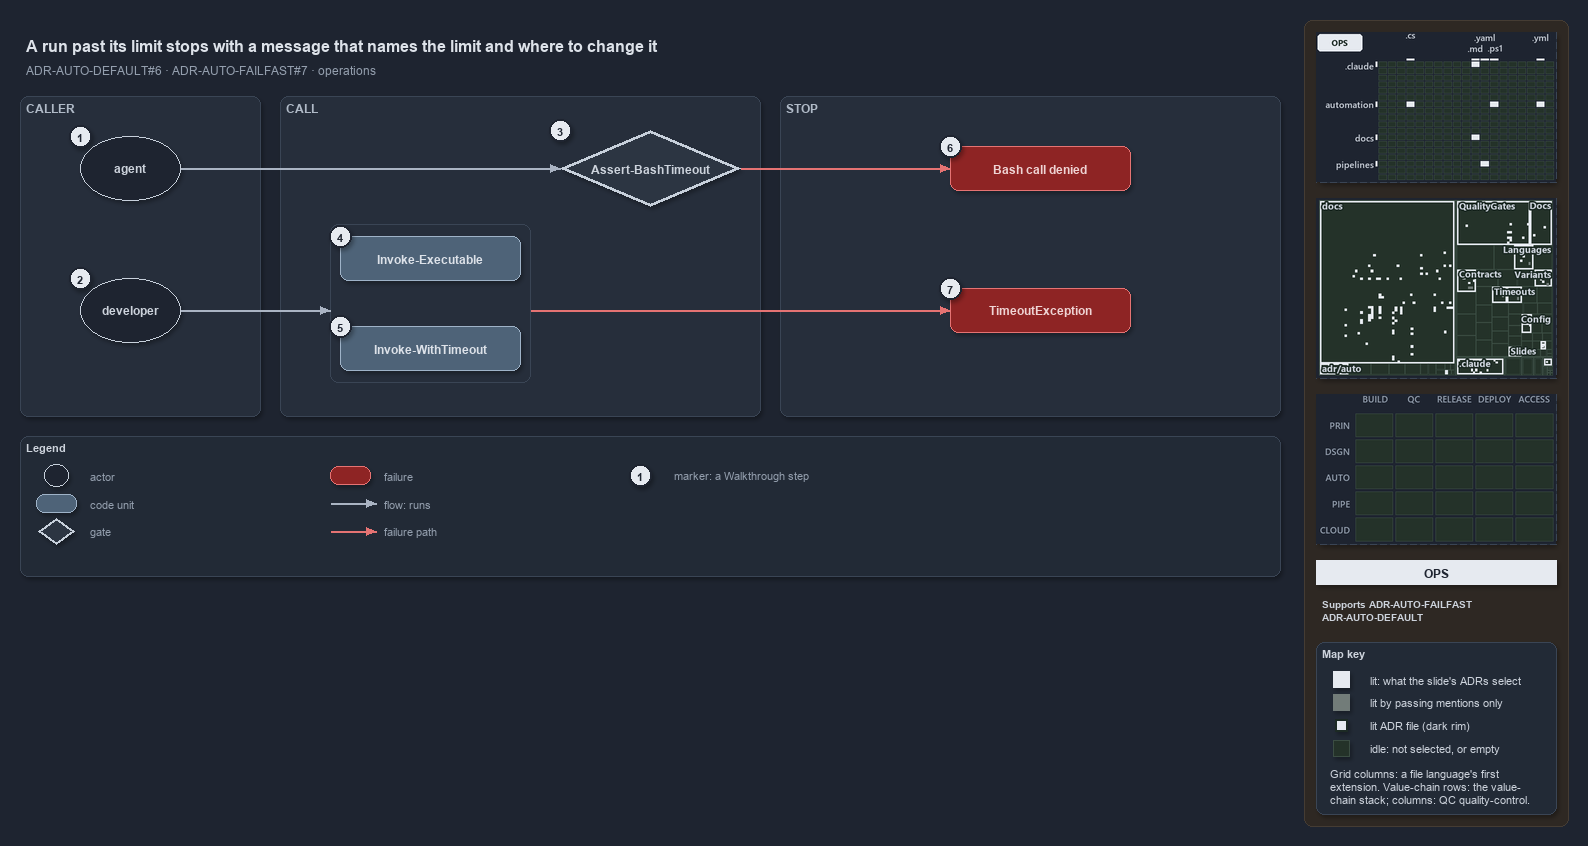

The diagram above was exported from draw.io. Its source (the exported page's mxGraphModel, read from the mxfile embedded in the PNG):
<mxGraphModel dx="1024" dy="768" grid="0" gridSize="10" guides="1" tooltips="1" connect="1" arrows="1" fold="1" page="1" pageScale="1" pageWidth="1572" pageHeight="640" background="#1E2430" math="0" shadow="1">
  <root>
    <mxCell id="0" />
    <mxCell id="1" parent="0" />
    <mxCell id="sidebar-bg" value="" style="rounded=1;arcSize=2;html=1;fillColor=#2E2823;strokeColor=#453C33;shadow=0;" vertex="1" parent="1">
      <mxGeometry x="1304" y="4" width="264" height="806" as="geometry" />
    </mxCell>
    <mxCell id="title" value="A run past its limit stops with a message that names the limit and where to change it" style="text;html=1;align=left;verticalAlign=middle;fontSize=16;fontStyle=1;fontColor=#DDE2E9;" vertex="1" parent="1">
      <mxGeometry x="20" y="14" width="1260" height="30" as="geometry" />
    </mxCell>
    <mxCell id="subtitle" value="ADR-AUTO-DEFAULT#6 &amp;#183; ADR-AUTO-FAILFAST#7 &amp;#183; operations" style="text;html=1;align=left;verticalAlign=middle;fontSize=12;fontColor=#949FAE;" vertex="1" parent="1">
      <mxGeometry x="20" y="44" width="1240" height="20" as="geometry" />
    </mxCell>
    <mxCell id="band-caller" value="CALLER" style="rounded=1;html=1;arcSize=3;fillColor=#262E3B;strokeColor=#3A4555;verticalAlign=top;align=left;spacingLeft=8;fontStyle=1;fontSize=12;fontColor=#B0BAC7;" vertex="1" parent="1">
      <mxGeometry x="20" y="80" width="240" height="320" as="geometry" />
    </mxCell>
    <mxCell id="band-call" value="CALL" style="rounded=1;html=1;arcSize=3;fillColor=#262E3B;strokeColor=#3A4555;verticalAlign=top;align=left;spacingLeft=8;fontStyle=1;fontSize=12;fontColor=#B0BAC7;" vertex="1" parent="1">
      <mxGeometry x="280" y="80" width="480" height="320" as="geometry" />
    </mxCell>
    <mxCell id="band-stop" value="STOP" style="rounded=1;html=1;arcSize=3;fillColor=#262E3B;strokeColor=#3A4555;verticalAlign=top;align=left;spacingLeft=8;fontStyle=1;fontSize=12;fontColor=#B0BAC7;" vertex="1" parent="1">
      <mxGeometry x="780" y="80" width="500" height="320" as="geometry" />
    </mxCell>
    <mxCell id="g-agent" value="&lt;b&gt;agent&lt;/b&gt;" style="ellipse;whiteSpace=wrap;html=1;fillColor=#1E2430;strokeColor=#C7D0DB;fontColor=#CDD3DC;fontSize=12;" vertex="1" parent="1">
      <mxGeometry x="80" y="120" width="100" height="64" as="geometry" />
    </mxCell>
    <mxCell id="mark-1" value="1" style="ellipse;html=1;fillColor=#E6EAF0;strokeColor=#1E2430;strokeWidth=2;fontColor=#1E2430;fontStyle=1;fontSize=11;" vertex="1" parent="1">
      <mxGeometry x="69" y="109" width="22" height="22" as="geometry" />
    </mxCell>
    <mxCell id="g-dev" value="&lt;b&gt;developer&lt;/b&gt;" style="ellipse;whiteSpace=wrap;html=1;fillColor=#1E2430;strokeColor=#C7D0DB;fontColor=#CDD3DC;fontSize=12;" vertex="1" parent="1">
      <mxGeometry x="80" y="262" width="100" height="64" as="geometry" />
    </mxCell>
    <mxCell id="mark-2" value="2" style="ellipse;html=1;fillColor=#E6EAF0;strokeColor=#1E2430;strokeWidth=2;fontColor=#1E2430;fontStyle=1;fontSize=11;" vertex="1" parent="1">
      <mxGeometry x="69" y="251" width="22" height="22" as="geometry" />
    </mxCell>
    <mxCell id="g-hook" value="&lt;b&gt;Assert-BashTimeout&lt;/b&gt;" style="rhombus;whiteSpace=wrap;html=1;fillColor=#2C3542;strokeColor=#C7D0DB;strokeWidth=3;fontColor=#CDD3DC;fontSize=12;" vertex="1" parent="1">
      <mxGeometry x="560" y="114" width="180" height="76" as="geometry" />
    </mxCell>
    <mxCell id="mark-3" value="3" style="ellipse;html=1;fillColor=#E6EAF0;strokeColor=#1E2430;strokeWidth=2;fontColor=#1E2430;fontStyle=1;fontSize=11;" vertex="1" parent="1">
      <mxGeometry x="549" y="103" width="22" height="22" as="geometry" />
    </mxCell>
    <mxCell id="frame-pwsh" value="" style="rounded=1;html=1;arcSize=6;fillColor=none;strokeColor=#3A4555;" vertex="1" parent="1">
      <mxGeometry x="330" y="208" width="200" height="158" as="geometry" />
    </mxCell>
    <mxCell id="g-exec" value="&lt;b&gt;Invoke-Executable&lt;/b&gt;" style="rounded=1;whiteSpace=wrap;html=1;arcSize=20;fillColor=#4E6378;strokeColor=#9FB3C8;fontColor=#DDE2E9;fontSize=12;" vertex="1" parent="1">
      <mxGeometry x="340" y="220" width="180" height="44" as="geometry" />
    </mxCell>
    <mxCell id="mark-4" value="4" style="ellipse;html=1;fillColor=#E6EAF0;strokeColor=#1E2430;strokeWidth=2;fontColor=#1E2430;fontStyle=1;fontSize=11;" vertex="1" parent="1">
      <mxGeometry x="329" y="209" width="22" height="22" as="geometry" />
    </mxCell>
    <mxCell id="g-with" value="&lt;b&gt;Invoke-WithTimeout&lt;/b&gt;" style="rounded=1;whiteSpace=wrap;html=1;arcSize=20;fillColor=#4E6378;strokeColor=#9FB3C8;fontColor=#DDE2E9;fontSize=12;" vertex="1" parent="1">
      <mxGeometry x="340" y="310" width="180" height="44" as="geometry" />
    </mxCell>
    <mxCell id="mark-5" value="5" style="ellipse;html=1;fillColor=#E6EAF0;strokeColor=#1E2430;strokeWidth=2;fontColor=#1E2430;fontStyle=1;fontSize=11;" vertex="1" parent="1">
      <mxGeometry x="329" y="299" width="22" height="22" as="geometry" />
    </mxCell>
    <mxCell id="g-denied" value="&lt;b&gt;Bash call denied&lt;/b&gt;" style="rounded=1;whiteSpace=wrap;html=1;arcSize=20;fillColor=#8E2424;strokeColor=#E57373;fontColor=#EFD4D4;fontSize=12;" vertex="1" parent="1">
      <mxGeometry x="950" y="130" width="180" height="44" as="geometry" />
    </mxCell>
    <mxCell id="mark-6" value="6" style="ellipse;html=1;fillColor=#E6EAF0;strokeColor=#1E2430;strokeWidth=2;fontColor=#1E2430;fontStyle=1;fontSize=11;" vertex="1" parent="1">
      <mxGeometry x="939" y="119" width="22" height="22" as="geometry" />
    </mxCell>
    <mxCell id="g-timeout" value="&lt;b&gt;TimeoutException&lt;/b&gt;" style="rounded=1;whiteSpace=wrap;html=1;arcSize=20;fillColor=#8E2424;strokeColor=#E57373;fontColor=#EFD4D4;fontSize=12;" vertex="1" parent="1">
      <mxGeometry x="950" y="272" width="180" height="44" as="geometry" />
    </mxCell>
    <mxCell id="mark-7" value="7" style="ellipse;html=1;fillColor=#E6EAF0;strokeColor=#1E2430;strokeWidth=2;fontColor=#1E2430;fontStyle=1;fontSize=11;" vertex="1" parent="1">
      <mxGeometry x="939" y="261" width="22" height="22" as="geometry" />
    </mxCell>
    <mxCell id="p-e-agent-hook-a" value="" style="text;html=1;strokeColor=none;fillColor=none;" vertex="1" parent="1">
      <mxGeometry x="180" y="152" width="1" height="1" as="geometry" />
    </mxCell>
    <mxCell id="p-e-agent-hook-b" value="" style="text;html=1;strokeColor=none;fillColor=none;" vertex="1" parent="1">
      <mxGeometry x="560" y="152" width="1" height="1" as="geometry" />
    </mxCell>
    <mxCell id="e-agent-hook" value="" style="edgeStyle=orthogonalEdgeStyle;rounded=1;html=1;fontSize=10;fontColor=#CDD3DC;endArrow=block;strokeColor=#AAB4C3;labelBackgroundColor=#1E2430;shadow=0;" edge="1" parent="1" source="p-e-agent-hook-a" target="p-e-agent-hook-b">
      <mxGeometry relative="1" as="geometry" />
    </mxCell>
    <mxCell id="p-e-dev-frame-a" value="" style="text;html=1;strokeColor=none;fillColor=none;" vertex="1" parent="1">
      <mxGeometry x="180" y="294" width="1" height="1" as="geometry" />
    </mxCell>
    <mxCell id="p-e-dev-frame-b" value="" style="text;html=1;strokeColor=none;fillColor=none;" vertex="1" parent="1">
      <mxGeometry x="330" y="294" width="1" height="1" as="geometry" />
    </mxCell>
    <mxCell id="e-dev-frame" value="" style="edgeStyle=orthogonalEdgeStyle;rounded=1;html=1;fontSize=10;fontColor=#CDD3DC;endArrow=block;strokeColor=#AAB4C3;labelBackgroundColor=#1E2430;shadow=0;" edge="1" parent="1" source="p-e-dev-frame-a" target="p-e-dev-frame-b">
      <mxGeometry relative="1" as="geometry" />
    </mxCell>
    <mxCell id="p-e-hook-denied-a" value="" style="text;html=1;strokeColor=none;fillColor=none;" vertex="1" parent="1">
      <mxGeometry x="740" y="152" width="1" height="1" as="geometry" />
    </mxCell>
    <mxCell id="p-e-hook-denied-b" value="" style="text;html=1;strokeColor=none;fillColor=none;" vertex="1" parent="1">
      <mxGeometry x="950" y="152" width="1" height="1" as="geometry" />
    </mxCell>
    <mxCell id="e-hook-denied" value="" style="edgeStyle=orthogonalEdgeStyle;rounded=1;html=1;fontSize=10;fontColor=#CDD3DC;endArrow=block;strokeColor=#E57373;labelBackgroundColor=#1E2430;shadow=0;" edge="1" parent="1" source="p-e-hook-denied-a" target="p-e-hook-denied-b">
      <mxGeometry relative="1" as="geometry" />
    </mxCell>
    <mxCell id="p-e-frame-timeout-a" value="" style="text;html=1;strokeColor=none;fillColor=none;" vertex="1" parent="1">
      <mxGeometry x="530" y="294" width="1" height="1" as="geometry" />
    </mxCell>
    <mxCell id="p-e-frame-timeout-b" value="" style="text;html=1;strokeColor=none;fillColor=none;" vertex="1" parent="1">
      <mxGeometry x="950" y="294" width="1" height="1" as="geometry" />
    </mxCell>
    <mxCell id="e-frame-timeout" value="" style="edgeStyle=orthogonalEdgeStyle;rounded=1;html=1;fontSize=10;fontColor=#CDD3DC;endArrow=block;strokeColor=#E57373;labelBackgroundColor=#1E2430;shadow=0;" edge="1" parent="1" source="p-e-frame-timeout-a" target="p-e-frame-timeout-b">
      <mxGeometry relative="1" as="geometry" />
    </mxCell>
    <mxCell id="legend" value="&lt;b&gt;Legend&lt;/b&gt;" style="rounded=1;whiteSpace=wrap;html=1;arcSize=6;fillColor=#222A36;strokeColor=#3A4555;align=left;verticalAlign=top;spacing=8;fontSize=11;fontColor=#CDD3DC;" vertex="1" parent="1">
      <mxGeometry x="20" y="420" width="1260" height="140" as="geometry" />
    </mxCell>
    <mxCell id="lg-0" value="" style="ellipse;html=1;fillColor=#1E2430;strokeColor=#C7D0DB;fontColor=#CDD3DC;" vertex="1" parent="1">
      <mxGeometry x="44" y="448" width="24" height="22" as="geometry" />
    </mxCell>
    <mxCell id="lg-0-t" value="actor" style="text;html=1;align=left;verticalAlign=middle;fontSize=11;fontColor=#949FAE;" vertex="1" parent="1">
      <mxGeometry x="84" y="449" width="230" height="20" as="geometry" />
    </mxCell>
    <mxCell id="lg-1" value="" style="rounded=1;html=1;arcSize=20;fillColor=#4E6378;strokeColor=#9FB3C8;" vertex="1" parent="1">
      <mxGeometry x="36" y="478" width="40" height="18" as="geometry" />
    </mxCell>
    <mxCell id="lg-1-t" value="code unit" style="text;html=1;align=left;verticalAlign=middle;fontSize=11;fontColor=#949FAE;" vertex="1" parent="1">
      <mxGeometry x="84" y="477" width="230" height="20" as="geometry" />
    </mxCell>
    <mxCell id="lg-2" value="" style="rhombus;html=1;fillColor=#2C3542;strokeColor=#C7D0DB;strokeWidth=2;fontColor=#CDD3DC;" vertex="1" parent="1">
      <mxGeometry x="38" y="502" width="36" height="26" as="geometry" />
    </mxCell>
    <mxCell id="lg-2-t" value="gate" style="text;html=1;align=left;verticalAlign=middle;fontSize=11;fontColor=#949FAE;" vertex="1" parent="1">
      <mxGeometry x="84" y="505" width="230" height="20" as="geometry" />
    </mxCell>
    <mxCell id="lg-3" value="" style="rounded=1;html=1;arcSize=20;fillColor=#8E2424;strokeColor=#E57373;" vertex="1" parent="1">
      <mxGeometry x="330" y="450" width="40" height="18" as="geometry" />
    </mxCell>
    <mxCell id="lg-3-t" value="failure" style="text;html=1;align=left;verticalAlign=middle;fontSize=11;fontColor=#949FAE;" vertex="1" parent="1">
      <mxGeometry x="378" y="449" width="230" height="20" as="geometry" />
    </mxCell>
    <mxCell id="lg-4-a" value="" style="text;html=1;strokeColor=none;fillColor=none;" vertex="1" parent="1">
      <mxGeometry x="330" y="487" width="1" height="1" as="geometry" />
    </mxCell>
    <mxCell id="lg-4-b" value="" style="text;html=1;strokeColor=none;fillColor=none;" vertex="1" parent="1">
      <mxGeometry x="376" y="487" width="1" height="1" as="geometry" />
    </mxCell>
    <mxCell id="lg-4" value="" style="edgeStyle=orthogonalEdgeStyle;rounded=1;html=1;fontSize=10;fontColor=#CDD3DC;endArrow=block;strokeColor=#AAB4C3;labelBackgroundColor=#1E2430;shadow=0;" edge="1" parent="1" source="lg-4-a" target="lg-4-b">
      <mxGeometry relative="1" as="geometry" />
    </mxCell>
    <mxCell id="lg-4-t" value="flow: runs" style="text;html=1;align=left;verticalAlign=middle;fontSize=11;fontColor=#949FAE;" vertex="1" parent="1">
      <mxGeometry x="378" y="477" width="230" height="20" as="geometry" />
    </mxCell>
    <mxCell id="lg-5-a" value="" style="text;html=1;strokeColor=none;fillColor=none;" vertex="1" parent="1">
      <mxGeometry x="330" y="515" width="1" height="1" as="geometry" />
    </mxCell>
    <mxCell id="lg-5-b" value="" style="text;html=1;strokeColor=none;fillColor=none;" vertex="1" parent="1">
      <mxGeometry x="376" y="515" width="1" height="1" as="geometry" />
    </mxCell>
    <mxCell id="lg-5" value="" style="edgeStyle=orthogonalEdgeStyle;rounded=1;html=1;fontSize=10;fontColor=#CDD3DC;endArrow=block;strokeColor=#E57373;labelBackgroundColor=#1E2430;shadow=0;" edge="1" parent="1" source="lg-5-a" target="lg-5-b">
      <mxGeometry relative="1" as="geometry" />
    </mxCell>
    <mxCell id="lg-5-t" value="failure path" style="text;html=1;align=left;verticalAlign=middle;fontSize=11;fontColor=#949FAE;" vertex="1" parent="1">
      <mxGeometry x="378" y="505" width="230" height="20" as="geometry" />
    </mxCell>
    <mxCell id="lg-6" value="1" style="ellipse;html=1;fillColor=#E6EAF0;strokeColor=#1E2430;strokeWidth=2;fontColor=#1E2430;fontStyle=1;fontSize=11;" vertex="1" parent="1">
      <mxGeometry x="629" y="448" width="22" height="22" as="geometry" />
    </mxCell>
    <mxCell id="lg-6-t" value="marker: a Walkthrough step" style="text;html=1;align=left;verticalAlign=middle;fontSize=11;fontColor=#949FAE;" vertex="1" parent="1">
      <mxGeometry x="668" y="449" width="230" height="20" as="geometry" />
    </mxCell>
    <mxCell id="minimap-grid" value="" style="shape=image;imageAspect=0;rounded=1;arcSize=4;whiteSpace=wrap;html=1;fillColor=#262E3B;strokeColor=#3A4555;dashed=1;fontColor=#949FAE;fontSize=11;image=data:image/png,(base64 omitted: 12208 chars);" vertex="1" parent="1">
      <mxGeometry x="1316" y="16" width="240" height="150" as="geometry" />
    </mxCell>
    <mxCell id="minimap-tree" value="" style="shape=image;imageAspect=0;rounded=1;arcSize=4;whiteSpace=wrap;html=1;fillColor=#262E3B;strokeColor=#3A4555;dashed=1;fontColor=#949FAE;fontSize=11;image=data:image/png,(base64 omitted: 29620 chars);" vertex="1" parent="1">
      <mxGeometry x="1316" y="182" width="240" height="180" as="geometry" />
    </mxCell>
    <mxCell id="minimap-chain" value="" style="shape=image;imageAspect=0;rounded=1;arcSize=4;whiteSpace=wrap;html=1;fillColor=#262E3B;strokeColor=#3A4555;dashed=1;fontColor=#949FAE;fontSize=11;image=data:image/png,(base64 omitted: 11912 chars);" vertex="1" parent="1">
      <mxGeometry x="1316" y="378" width="240" height="150" as="geometry" />
    </mxCell>
    <mxCell id="lens-badge" value="OPS" style="rounded=0;whiteSpace=wrap;html=1;align=center;verticalAlign=middle;fontSize=12;fontStyle=1;fontColor=#1E2430;fillColor=#E6EAF0;strokeColor=none;" vertex="1" parent="1">
      <mxGeometry x="1316" y="544" width="240" height="24" as="geometry" />
    </mxCell>
    <mxCell id="supports" value="&lt;b&gt;Supports&lt;/b&gt; ADR-AUTO-FAILFAST&lt;br&gt;ADR-AUTO-DEFAULT" style="text;html=1;whiteSpace=wrap;align=left;verticalAlign=top;fontSize=10.5;fontColor=#CDD3DC;" vertex="1" parent="1">
      <mxGeometry x="1316" y="576" width="240" height="38" as="geometry" />
    </mxCell>
    <mxCell id="mapkey" value="&lt;b&gt;Map key&lt;/b&gt;" style="rounded=1;arcSize=6;whiteSpace=wrap;html=1;align=left;verticalAlign=top;fontSize=11;fontColor=#CDD3DC;fillColor=#222A36;strokeColor=#3A4555;spacingLeft=8;spacingTop=2;" vertex="1" parent="1">
      <mxGeometry x="1316" y="626" width="240" height="172" as="geometry" />
    </mxCell>
    <mxCell id="mapkey-lit" value="" style="rounded=0;html=1;fillColor=#E6EAF0;strokeColor=#E6EAF0;" vertex="1" parent="1">
      <mxGeometry x="1333.0" y="655.0" width="16" height="16" as="geometry" />
    </mxCell>
    <mxCell id="mapkey-lit-text" value="lit: what the slide's ADRs select" style="text;html=1;align=left;verticalAlign=middle;fontSize=11;fontColor=#CDD3DC;" vertex="1" parent="1">
      <mxGeometry x="1364" y="653" width="184" height="20" as="geometry" />
    </mxCell>
    <mxCell id="mapkey-touched" value="" style="rounded=0;html=1;fillColor=#727C79;strokeColor=#727C79;" vertex="1" parent="1">
      <mxGeometry x="1333.0" y="678.0" width="16" height="16" as="geometry" />
    </mxCell>
    <mxCell id="mapkey-touched-text" value="lit by passing mentions only" style="text;html=1;align=left;verticalAlign=middle;fontSize=11;fontColor=#CDD3DC;" vertex="1" parent="1">
      <mxGeometry x="1364" y="676" width="184" height="20" as="geometry" />
    </mxCell>
    <mxCell id="mapkey-adr" value="" style="rounded=0;html=1;fillColor=#E6EAF0;strokeColor=#1C2A24;strokeWidth=2;" vertex="1" parent="1">
      <mxGeometry x="1335.0" y="703.0" width="12" height="12" as="geometry" />
    </mxCell>
    <mxCell id="mapkey-adr-text" value="lit ADR file (dark rim)" style="text;html=1;align=left;verticalAlign=middle;fontSize=11;fontColor=#CDD3DC;" vertex="1" parent="1">
      <mxGeometry x="1364" y="699" width="184" height="20" as="geometry" />
    </mxCell>
    <mxCell id="mapkey-idle" value="" style="rounded=0;html=1;fillColor=#243229;strokeColor=#3B4D43;" vertex="1" parent="1">
      <mxGeometry x="1333.0" y="724.0" width="16" height="16" as="geometry" />
    </mxCell>
    <mxCell id="mapkey-idle-text" value="idle: not selected, or empty" style="text;html=1;align=left;verticalAlign=middle;fontSize=11;fontColor=#CDD3DC;" vertex="1" parent="1">
      <mxGeometry x="1364" y="722" width="184" height="20" as="geometry" />
    </mxCell>
    <mxCell id="mapkey-codes" value="Grid columns: a file language's first&lt;br&gt;extension. Value-chain rows: the value-&lt;br&gt;chain stack; columns: QC quality-control." style="text;html=1;align=left;verticalAlign=top;whiteSpace=wrap;fontSize=11;fontColor=#CDD3DC;" vertex="1" parent="1">
      <mxGeometry x="1324" y="746" width="224" height="46" as="geometry" />
    </mxCell>
  </root>
</mxGraphModel>